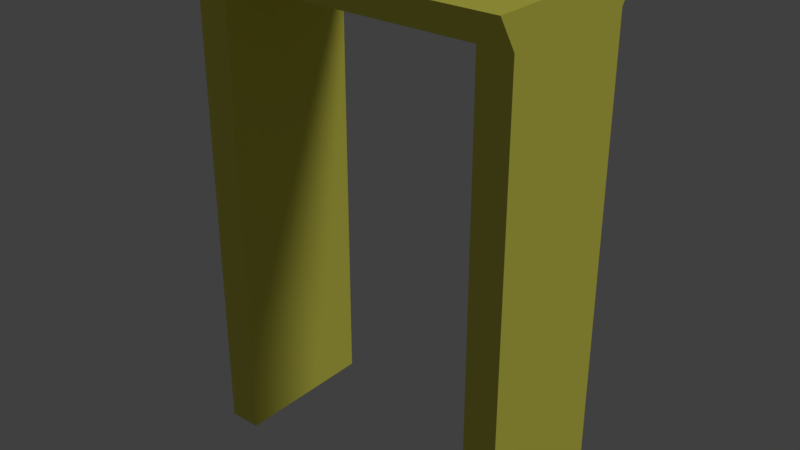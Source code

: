 # Source: WallsBigEntrance.blend  (saved by Blender 2.79.0; exported with 4.5.12 LTS)
import bpy
from mathutils import Matrix  # noqa: F401  (used for matrix-valued properties, if any)

bpy.ops.wm.read_factory_settings(use_empty=True)
scene = bpy.context.scene
scene.name = 'Scene'

# ---- collections
col_collection_1 = bpy.data.collections.new('Collection 1'); scene.collection.children.link(col_collection_1)

# ---- materials (node trees are filled in below, after node groups)
mat_mrable = bpy.data.materials.new('Mrable')
mat_mrable.alpha_threshold = 0.0
mat_mrable.use_transparent_shadow = False
mat_mrable.diffuse_color = (0.8, 0.7595, 0.1085, 1.0)
mat_mrable.roughness = 0.5

# ---- material node trees

# ---- world
world_world = bpy.data.worlds.new('World'); scene.world = world_world
world_world.color = (0.05088, 0.05088, 0.05088)
world_world.use_sun_shadow = False
world_world.sun_shadow_jitter_overblur = 0.0
world_world.cycles.sampling_method = 'MANUAL'

# ---- lights
light_lamp = bpy.data.lights.new('Lamp', 'SUN')
light_lamp.transmission_factor = 0.0
light_lamp.cutoff_distance = 30.0
light_lamp.angle = 0.1993
light_lamp.energy = 1.0
light_lamp.shadow_buffer_clip_start = 1.001
light_lamp.shadow_soft_size = 0.1
light_lamp.shadow_cascade_max_distance = 1000.0

# ---- meshes
me_cube = bpy.data.meshes.new('Cube')
me_cube.from_pydata([(-1.0, -0.4491, -1.501), (-1.0, -0.5633, 1.501), (-1.0, 0.4491, -1.501), (-1.0, 0.5633, 1.501), (1.0, -0.4491, -1.501), (1.0, -0.5633, 1.501), (1.0, 0.4491, -1.501), (1.0, 0.5633, 1.501), (-0.8005, 0.4491, -1.501), (0.8005, -0.4491, -1.501), (-1.0, 0.4491, 1.314), (0.8005, 0.4491, -1.501), (1.0, 0.4491, 1.314), (-0.8005, -0.4491, -1.501), (-0.8005, 0.4491, 1.314), (0.8005, -0.4491, 1.314), (-0.8005, -0.4491, 1.314), (0.8005, 0.4491, 1.314), (0.0, -0.4491, 1.315), (-1.0, -0.4491, 1.314), (1.0, -0.4491, 1.314)], [], [(11, 17, 12, 6), (2, 0, 19, 10), (10, 19, 1, 3), (5, 20, 12, 7), (12, 17, 14, 10, 3, 7), (15, 20, 5, 1, 19, 16), (16, 19, 0, 13), (4, 20, 15, 9), (10, 14, 8, 2), (4, 9, 11, 6), (8, 13, 0, 2), (1, 5, 7, 3), (12, 20, 4, 6), (14, 17, 15, 18, 16), (11, 9, 15, 17), (13, 8, 14, 16)])
_uv = me_cube.uv_layers.new(name='UVMap')
_uv.uv.foreach_set('vector', [0.03566, 0.5003, 0.03566, 0.9997, 0.0002687, 0.9997, 0.0002687, 0.5003, 0.3201, 0.0002687, 0.4794, 0.0002687, 0.4794, 0.4997, 0.3201, 0.4997, 0.4997, 0.8128, 0.3403, 0.8128, 0.3201, 0.7796, 0.52, 0.7796, 0.5205, 0.8128, 0.5408, 0.7796, 0.7001, 0.7796, 0.7204, 0.8128, 0.6749, 0.779, 0.6395, 0.779, 0.3555, 0.779, 0.3201, 0.779, 0.3201, 0.7401, 0.6749, 0.7401, 0.6395, 0.7007, 0.6749, 0.7007, 0.6749, 0.7396, 0.3201, 0.7396, 0.3201, 0.7007, 0.3555, 0.7007, 0.1434, 0.9997, 0.108, 0.9997, 0.108, 0.5003, 0.1434, 0.5003, 0.1075, 0.5003, 0.1075, 0.9997, 0.07212, 0.9997, 0.07212, 0.5003, 0.07158, 0.9997, 0.0362, 0.9997, 0.0362, 0.5003, 0.07158, 0.5003, 0.6399, 0.07158, 0.6399, 0.0362, 0.7992, 0.0362, 0.7992, 0.07158, 0.7992, 0.03566, 0.6399, 0.03566, 0.6399, 0.0002687, 0.7992, 0.0002687, 0.3201, 0.5003, 0.6749, 0.5003, 0.6749, 0.7002, 0.3201, 0.7002, 0.3195, 0.4997, 0.1602, 0.4997, 0.1602, 0.0002687, 0.3195, 0.0002688, 0.1602, 0.7843, 0.1602, 0.5003, 0.3195, 0.5003, 0.3195, 0.6423, 0.3195, 0.7843, 0.0002687, 0.0002687, 0.1596, 0.0002687, 0.1596, 0.4997, 0.0002688, 0.4997, 0.48, 0.0002687, 0.6393, 0.0002687, 0.6393, 0.4997, 0.48, 0.4997])
me_cube.materials.append(mat_mrable)
me_cube.use_remesh_preserve_volume = False
me_cube.use_remesh_preserve_attributes = False
me_cube.use_mirror_vertex_groups = False
me_cube.update()

# ---- objects
ob_cube = bpy.data.objects.new('Cube', me_cube)
ob_lamp = bpy.data.objects.new('Lamp', light_lamp)

# ---- transforms, parenting, visibility, modifiers, constraints
ob_cube.location = (0.0, 0.0, 0.0)
ob_cube.lineart.crease_threshold = 0.0
ob_lamp.location = (14.04, 17.96, 16.56)
ob_lamp.rotation_euler = (0.6503, 0.05522, 1.866)
ob_lamp.lock_rotations_4d = False
ob_lamp.empty_display_type = 'ARROWS'
ob_lamp.color = (0.0, 0.0, 0.0, 0.0)
ob_lamp.lineart.crease_threshold = 0.0

# ---- collection membership
col_collection_1.objects.link(ob_cube)
col_collection_1.objects.link(ob_lamp)

# ---- scene / render settings (as saved in the file)
scene.frame_start = 1; scene.frame_end = 250; scene.frame_set(1)
scene.render.engine = 'BLENDER_EEVEE_NEXT'
scene.render.resolution_percentage = 50
scene.render.fps = 30
scene.render.dither_intensity = 0.0
scene.cycles.use_denoising = False
scene.cycles.samples = 128
scene.cycles.sampling_pattern = 'TABULATED_SOBOL'
scene.cycles.light_sampling_threshold = 0.0
scene.cycles.use_adaptive_sampling = False
scene.cycles.use_light_tree = False
scene.cycles.blur_glossy = 0.0
scene.cycles.sample_clamp_indirect = 0.0
scene.view_settings.view_transform = 'Standard'
bpy.context.view_layer.update()

# ---- added for rendering (the .blend has no active camera): camera
cam_auto = bpy.data.cameras.new('AutoCamera')
cam_auto.lens = 50.0
cam_auto.sensor_width = 36.0
cam_auto.clip_end = 1000.0
ob_auto_camera = bpy.data.objects.new('AutoCamera', cam_auto)
scene.collection.objects.link(ob_auto_camera)
ob_auto_camera.location = (3.49684, -4.19621, 2.79747)
ob_auto_camera.rotation_euler = (1.09748, -7.21219e-08, 0.694738)
scene.camera = ob_auto_camera
bpy.context.view_layer.update()
